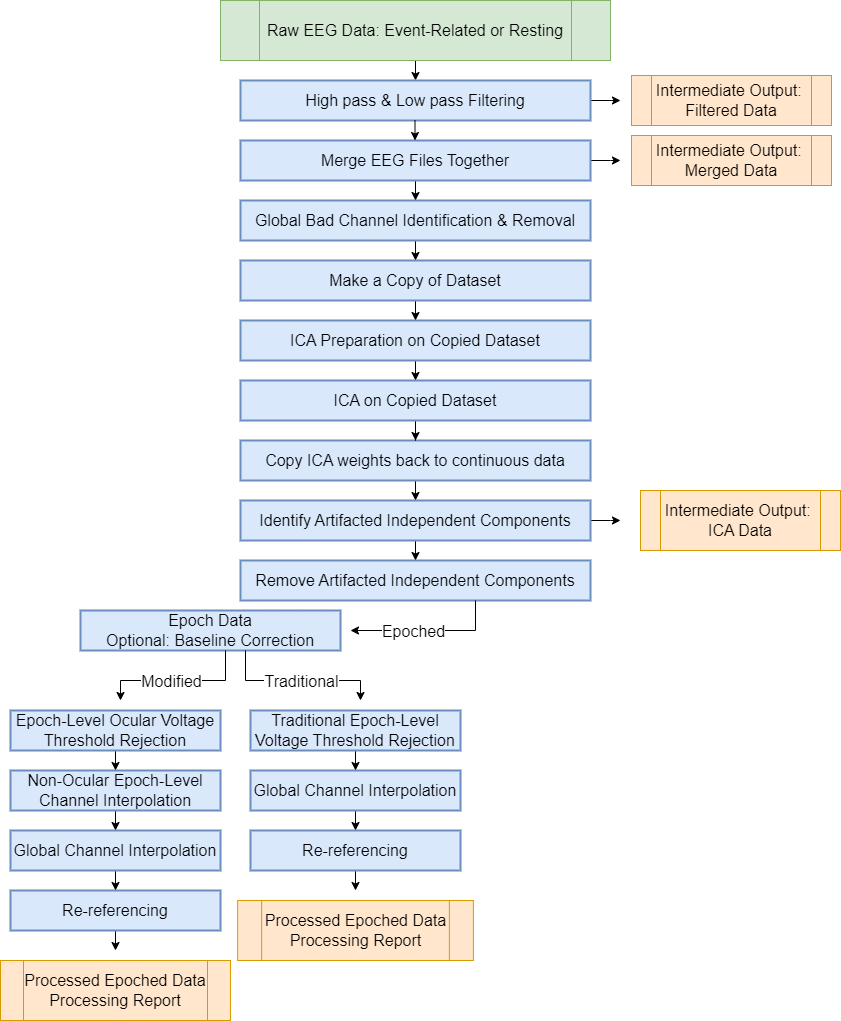

The diagram above was exported from draw.io. Its source (the exported page's mxGraphModel, read from the mxfile embedded in the PNG):
<mxGraphModel dx="1434" dy="1838" grid="1" gridSize="10" guides="1" tooltips="1" connect="1" arrows="1" fold="1" page="1" pageScale="1" pageWidth="850" pageHeight="1100" math="0" shadow="0">
  <root>
    <mxCell id="0" />
    <mxCell id="1" parent="0" />
    <mxCell id="UoEd0aP-tlIjkkZsRBbb-39" style="edgeStyle=orthogonalEdgeStyle;rounded=0;orthogonalLoop=1;jettySize=auto;html=1;exitX=0.5;exitY=1;exitDx=0;exitDy=0;entryX=0.5;entryY=0;entryDx=0;entryDy=0;" edge="1" parent="1" target="UoEd0aP-tlIjkkZsRBbb-12">
      <mxGeometry relative="1" as="geometry">
        <mxPoint x="575.0000000000002" y="-210.00000000000023" as="sourcePoint" />
      </mxGeometry>
    </mxCell>
    <mxCell id="UoEd0aP-tlIjkkZsRBbb-57" style="edgeStyle=orthogonalEdgeStyle;rounded=0;orthogonalLoop=1;jettySize=auto;html=1;exitX=1;exitY=0.5;exitDx=0;exitDy=0;" edge="1" parent="1" source="UoEd0aP-tlIjkkZsRBbb-12">
      <mxGeometry relative="1" as="geometry">
        <mxPoint x="780" y="-169.68965517241372" as="targetPoint" />
      </mxGeometry>
    </mxCell>
    <mxCell id="UoEd0aP-tlIjkkZsRBbb-12" value="High pass &amp; Low pass Filtering" style="whiteSpace=wrap;strokeWidth=2;fillColor=#dae8fc;strokeColor=#6c8ebf;fontSize=16;" vertex="1" parent="1">
      <mxGeometry x="400" y="-190" width="350" height="40" as="geometry" />
    </mxCell>
    <mxCell id="UoEd0aP-tlIjkkZsRBbb-48" style="edgeStyle=orthogonalEdgeStyle;rounded=0;orthogonalLoop=1;jettySize=auto;html=1;entryX=0.5;entryY=0;entryDx=0;entryDy=0;" edge="1" parent="1" source="UoEd0aP-tlIjkkZsRBbb-14" target="UoEd0aP-tlIjkkZsRBbb-27">
      <mxGeometry relative="1" as="geometry" />
    </mxCell>
    <mxCell id="UoEd0aP-tlIjkkZsRBbb-14" value="Global Bad Channel Identification &amp; Removal" style="whiteSpace=wrap;strokeWidth=2;fillColor=#dae8fc;strokeColor=#6c8ebf;fontSize=16;" vertex="1" parent="1">
      <mxGeometry x="400" y="-70" width="350" height="40" as="geometry" />
    </mxCell>
    <mxCell id="UoEd0aP-tlIjkkZsRBbb-49" style="edgeStyle=orthogonalEdgeStyle;rounded=0;orthogonalLoop=1;jettySize=auto;html=1;entryX=0.5;entryY=0;entryDx=0;entryDy=0;" edge="1" parent="1" source="UoEd0aP-tlIjkkZsRBbb-27" target="UoEd0aP-tlIjkkZsRBbb-29">
      <mxGeometry relative="1" as="geometry" />
    </mxCell>
    <mxCell id="UoEd0aP-tlIjkkZsRBbb-27" value="Make a Copy of Dataset" style="whiteSpace=wrap;strokeWidth=2;fillColor=#dae8fc;strokeColor=#6c8ebf;fontSize=16;" vertex="1" parent="1">
      <mxGeometry x="400" y="-10" width="350" height="40" as="geometry" />
    </mxCell>
    <mxCell id="UoEd0aP-tlIjkkZsRBbb-50" style="edgeStyle=orthogonalEdgeStyle;rounded=0;orthogonalLoop=1;jettySize=auto;html=1;entryX=0.5;entryY=0;entryDx=0;entryDy=0;" edge="1" parent="1" source="UoEd0aP-tlIjkkZsRBbb-29" target="UoEd0aP-tlIjkkZsRBbb-43">
      <mxGeometry relative="1" as="geometry" />
    </mxCell>
    <mxCell id="UoEd0aP-tlIjkkZsRBbb-29" value="ICA Preparation on Copied Dataset" style="whiteSpace=wrap;strokeWidth=2;fillColor=#dae8fc;strokeColor=#6c8ebf;fontSize=16;" vertex="1" parent="1">
      <mxGeometry x="400" y="50" width="350" height="40" as="geometry" />
    </mxCell>
    <mxCell id="UoEd0aP-tlIjkkZsRBbb-70" style="edgeStyle=orthogonalEdgeStyle;rounded=0;orthogonalLoop=1;jettySize=auto;html=1;entryX=0.5;entryY=0;entryDx=0;entryDy=0;" edge="1" parent="1" source="UoEd0aP-tlIjkkZsRBbb-33" target="UoEd0aP-tlIjkkZsRBbb-35">
      <mxGeometry relative="1" as="geometry" />
    </mxCell>
    <mxCell id="UoEd0aP-tlIjkkZsRBbb-33" value="Copy ICA weights back to continuous data" style="whiteSpace=wrap;strokeWidth=2;fillColor=#dae8fc;strokeColor=#6c8ebf;fontSize=16;" vertex="1" parent="1">
      <mxGeometry x="400" y="170" width="350" height="40" as="geometry" />
    </mxCell>
    <mxCell id="UoEd0aP-tlIjkkZsRBbb-53" style="edgeStyle=orthogonalEdgeStyle;rounded=0;orthogonalLoop=1;jettySize=auto;html=1;" edge="1" parent="1" source="UoEd0aP-tlIjkkZsRBbb-35">
      <mxGeometry relative="1" as="geometry">
        <mxPoint x="780" y="249.99999999999977" as="targetPoint" />
      </mxGeometry>
    </mxCell>
    <mxCell id="UoEd0aP-tlIjkkZsRBbb-71" style="edgeStyle=orthogonalEdgeStyle;rounded=0;orthogonalLoop=1;jettySize=auto;html=1;entryX=0.5;entryY=0;entryDx=0;entryDy=0;" edge="1" parent="1" source="UoEd0aP-tlIjkkZsRBbb-35" target="UoEd0aP-tlIjkkZsRBbb-37">
      <mxGeometry relative="1" as="geometry" />
    </mxCell>
    <mxCell id="UoEd0aP-tlIjkkZsRBbb-35" value="Identify Artifacted Independent Components" style="whiteSpace=wrap;strokeWidth=2;fillColor=#dae8fc;strokeColor=#6c8ebf;fontSize=16;" vertex="1" parent="1">
      <mxGeometry x="400" y="230" width="350" height="40" as="geometry" />
    </mxCell>
    <mxCell id="UoEd0aP-tlIjkkZsRBbb-37" value="Remove Artifacted Independent Components" style="whiteSpace=wrap;strokeWidth=2;fillColor=#dae8fc;strokeColor=#6c8ebf;fontSize=16;" vertex="1" parent="1">
      <mxGeometry x="400" y="290" width="350" height="40" as="geometry" />
    </mxCell>
    <mxCell id="UoEd0aP-tlIjkkZsRBbb-51" style="edgeStyle=orthogonalEdgeStyle;rounded=0;orthogonalLoop=1;jettySize=auto;html=1;entryX=0.5;entryY=0;entryDx=0;entryDy=0;" edge="1" parent="1" source="UoEd0aP-tlIjkkZsRBbb-43" target="UoEd0aP-tlIjkkZsRBbb-33">
      <mxGeometry relative="1" as="geometry" />
    </mxCell>
    <mxCell id="UoEd0aP-tlIjkkZsRBbb-43" value="ICA on Copied Dataset" style="whiteSpace=wrap;strokeWidth=2;fillColor=#dae8fc;strokeColor=#6c8ebf;fontSize=16;" vertex="1" parent="1">
      <mxGeometry x="400" y="110" width="350" height="40" as="geometry" />
    </mxCell>
    <mxCell id="UoEd0aP-tlIjkkZsRBbb-64" value="" style="endArrow=classic;html=1;rounded=0;" edge="1" parent="1">
      <mxGeometry relative="1" as="geometry">
        <mxPoint x="635" y="360" as="sourcePoint" />
        <mxPoint x="510" y="360" as="targetPoint" />
      </mxGeometry>
    </mxCell>
    <mxCell id="UoEd0aP-tlIjkkZsRBbb-65" value="Epoched" style="edgeLabel;resizable=0;html=1;;align=center;verticalAlign=middle;fontSize=16;" connectable="0" vertex="1" parent="UoEd0aP-tlIjkkZsRBbb-64">
      <mxGeometry relative="1" as="geometry" />
    </mxCell>
    <mxCell id="UoEd0aP-tlIjkkZsRBbb-66" value="" style="endArrow=none;html=1;rounded=0;" edge="1" parent="1">
      <mxGeometry width="50" height="50" relative="1" as="geometry">
        <mxPoint x="635" y="360" as="sourcePoint" />
        <mxPoint x="635" y="330" as="targetPoint" />
      </mxGeometry>
    </mxCell>
    <mxCell id="UoEd0aP-tlIjkkZsRBbb-73" value="Epoch Data&#10;Optional: Baseline Correction" style="whiteSpace=wrap;strokeWidth=2;fillColor=#dae8fc;strokeColor=#6c8ebf;fontSize=16;" vertex="1" parent="1">
      <mxGeometry x="240" y="340" width="260" height="40" as="geometry" />
    </mxCell>
    <mxCell id="UoEd0aP-tlIjkkZsRBbb-74" value="" style="endArrow=classic;html=1;rounded=0;" edge="1" parent="1">
      <mxGeometry relative="1" as="geometry">
        <mxPoint x="405" y="410" as="sourcePoint" />
        <mxPoint x="520" y="430" as="targetPoint" />
        <Array as="points">
          <mxPoint x="520" y="410" />
        </Array>
      </mxGeometry>
    </mxCell>
    <mxCell id="UoEd0aP-tlIjkkZsRBbb-75" value="Traditional" style="edgeLabel;resizable=0;html=1;;align=center;verticalAlign=middle;fontSize=16;" connectable="0" vertex="1" parent="UoEd0aP-tlIjkkZsRBbb-74">
      <mxGeometry relative="1" as="geometry">
        <mxPoint x="-13" as="offset" />
      </mxGeometry>
    </mxCell>
    <mxCell id="UoEd0aP-tlIjkkZsRBbb-76" value="" style="endArrow=classic;html=1;rounded=0;" edge="1" parent="1">
      <mxGeometry relative="1" as="geometry">
        <mxPoint x="385" y="410" as="sourcePoint" />
        <mxPoint x="280" y="430" as="targetPoint" />
        <Array as="points">
          <mxPoint x="280" y="410" />
        </Array>
      </mxGeometry>
    </mxCell>
    <mxCell id="UoEd0aP-tlIjkkZsRBbb-77" value="Modified" style="edgeLabel;resizable=0;html=1;;align=center;verticalAlign=middle;fontSize=16;" connectable="0" vertex="1" parent="UoEd0aP-tlIjkkZsRBbb-76">
      <mxGeometry relative="1" as="geometry">
        <mxPoint x="8" as="offset" />
      </mxGeometry>
    </mxCell>
    <mxCell id="UoEd0aP-tlIjkkZsRBbb-78" value="" style="endArrow=none;html=1;rounded=0;" edge="1" parent="1">
      <mxGeometry width="50" height="50" relative="1" as="geometry">
        <mxPoint x="385" y="410" as="sourcePoint" />
        <mxPoint x="385" y="380" as="targetPoint" />
      </mxGeometry>
    </mxCell>
    <mxCell id="UoEd0aP-tlIjkkZsRBbb-79" value="" style="endArrow=none;html=1;rounded=0;" edge="1" parent="1">
      <mxGeometry width="50" height="50" relative="1" as="geometry">
        <mxPoint x="405" y="410" as="sourcePoint" />
        <mxPoint x="405" y="380" as="targetPoint" />
      </mxGeometry>
    </mxCell>
    <mxCell id="UoEd0aP-tlIjkkZsRBbb-97" style="edgeStyle=orthogonalEdgeStyle;rounded=0;orthogonalLoop=1;jettySize=auto;html=1;entryX=0.5;entryY=0;entryDx=0;entryDy=0;" edge="1" parent="1" source="UoEd0aP-tlIjkkZsRBbb-80" target="UoEd0aP-tlIjkkZsRBbb-88">
      <mxGeometry relative="1" as="geometry" />
    </mxCell>
    <mxCell id="UoEd0aP-tlIjkkZsRBbb-80" value="Epoch-Level Ocular Voltage Threshold Rejection" style="whiteSpace=wrap;strokeWidth=2;fillColor=#dae8fc;strokeColor=#6c8ebf;fontSize=16;" vertex="1" parent="1">
      <mxGeometry x="170" y="440" width="210" height="40" as="geometry" />
    </mxCell>
    <mxCell id="UoEd0aP-tlIjkkZsRBbb-104" style="edgeStyle=orthogonalEdgeStyle;rounded=0;orthogonalLoop=1;jettySize=auto;html=1;entryX=0.5;entryY=0;entryDx=0;entryDy=0;" edge="1" parent="1" source="UoEd0aP-tlIjkkZsRBbb-81" target="UoEd0aP-tlIjkkZsRBbb-92">
      <mxGeometry relative="1" as="geometry" />
    </mxCell>
    <mxCell id="UoEd0aP-tlIjkkZsRBbb-81" value="Traditional Epoch-Level Voltage Threshold Rejection" style="whiteSpace=wrap;strokeWidth=2;fillColor=#dae8fc;strokeColor=#6c8ebf;fontSize=16;" vertex="1" parent="1">
      <mxGeometry x="410" y="440" width="210" height="40" as="geometry" />
    </mxCell>
    <mxCell id="UoEd0aP-tlIjkkZsRBbb-107" style="edgeStyle=orthogonalEdgeStyle;rounded=0;orthogonalLoop=1;jettySize=auto;html=1;entryX=0.5;entryY=0;entryDx=0;entryDy=0;" edge="1" parent="1" source="UoEd0aP-tlIjkkZsRBbb-88" target="UoEd0aP-tlIjkkZsRBbb-89">
      <mxGeometry relative="1" as="geometry" />
    </mxCell>
    <mxCell id="UoEd0aP-tlIjkkZsRBbb-88" value="Non-Ocular Epoch-Level Channel Interpolation" style="whiteSpace=wrap;strokeWidth=2;fillColor=#dae8fc;strokeColor=#6c8ebf;fontSize=16;" vertex="1" parent="1">
      <mxGeometry x="170" y="500" width="210" height="40" as="geometry" />
    </mxCell>
    <mxCell id="UoEd0aP-tlIjkkZsRBbb-102" style="edgeStyle=orthogonalEdgeStyle;rounded=0;orthogonalLoop=1;jettySize=auto;html=1;entryX=0.5;entryY=0;entryDx=0;entryDy=0;" edge="1" parent="1" source="UoEd0aP-tlIjkkZsRBbb-89" target="UoEd0aP-tlIjkkZsRBbb-90">
      <mxGeometry relative="1" as="geometry" />
    </mxCell>
    <mxCell id="UoEd0aP-tlIjkkZsRBbb-89" value="Global Channel Interpolation" style="whiteSpace=wrap;strokeWidth=2;fillColor=#dae8fc;strokeColor=#6c8ebf;fontSize=16;" vertex="1" parent="1">
      <mxGeometry x="170" y="560" width="210" height="40" as="geometry" />
    </mxCell>
    <mxCell id="UoEd0aP-tlIjkkZsRBbb-103" style="edgeStyle=orthogonalEdgeStyle;rounded=0;orthogonalLoop=1;jettySize=auto;html=1;entryX=0.5;entryY=0;entryDx=0;entryDy=0;" edge="1" parent="1" source="UoEd0aP-tlIjkkZsRBbb-90">
      <mxGeometry relative="1" as="geometry">
        <mxPoint x="275" y="680" as="targetPoint" />
      </mxGeometry>
    </mxCell>
    <mxCell id="UoEd0aP-tlIjkkZsRBbb-90" value="Re-referencing" style="whiteSpace=wrap;strokeWidth=2;fillColor=#dae8fc;strokeColor=#6c8ebf;fontSize=16;" vertex="1" parent="1">
      <mxGeometry x="170" y="620" width="210" height="40" as="geometry" />
    </mxCell>
    <mxCell id="UoEd0aP-tlIjkkZsRBbb-105" style="edgeStyle=orthogonalEdgeStyle;rounded=0;orthogonalLoop=1;jettySize=auto;html=1;" edge="1" parent="1" source="UoEd0aP-tlIjkkZsRBbb-92" target="UoEd0aP-tlIjkkZsRBbb-93">
      <mxGeometry relative="1" as="geometry" />
    </mxCell>
    <mxCell id="UoEd0aP-tlIjkkZsRBbb-92" value="Global Channel Interpolation" style="whiteSpace=wrap;strokeWidth=2;fillColor=#dae8fc;strokeColor=#6c8ebf;fontSize=16;" vertex="1" parent="1">
      <mxGeometry x="410" y="500" width="210" height="40" as="geometry" />
    </mxCell>
    <mxCell id="UoEd0aP-tlIjkkZsRBbb-106" style="edgeStyle=orthogonalEdgeStyle;rounded=0;orthogonalLoop=1;jettySize=auto;html=1;" edge="1" parent="1" source="UoEd0aP-tlIjkkZsRBbb-93">
      <mxGeometry relative="1" as="geometry">
        <mxPoint x="515.0000000000002" y="620" as="targetPoint" />
      </mxGeometry>
    </mxCell>
    <mxCell id="UoEd0aP-tlIjkkZsRBbb-93" value="Re-referencing" style="whiteSpace=wrap;strokeWidth=2;fillColor=#dae8fc;strokeColor=#6c8ebf;fontSize=16;" vertex="1" parent="1">
      <mxGeometry x="410" y="560" width="210" height="40" as="geometry" />
    </mxCell>
    <mxCell id="UoEd0aP-tlIjkkZsRBbb-108" value="&lt;span style=&quot;font-size: 16px;&quot;&gt;Raw EEG Data: Event-Related or Resting&lt;/span&gt;" style="shape=process;whiteSpace=wrap;html=1;backgroundOutline=1;fillColor=#d5e8d4;strokeColor=#82b366;" vertex="1" parent="1">
      <mxGeometry x="380" y="-270" width="390" height="60" as="geometry" />
    </mxCell>
    <mxCell id="UoEd0aP-tlIjkkZsRBbb-109" value="&lt;span style=&quot;font-size: 16px;&quot;&gt;Intermediate Output:&amp;nbsp;&lt;/span&gt;&lt;div&gt;&lt;span style=&quot;font-size: 16px;&quot;&gt;Filtered Data&lt;/span&gt;&lt;/div&gt;" style="shape=process;whiteSpace=wrap;html=1;backgroundOutline=1;fillColor=#ffe6cc;strokeColor=#d79b00;" vertex="1" parent="1">
      <mxGeometry x="791" y="-195" width="200" height="50" as="geometry" />
    </mxCell>
    <mxCell id="UoEd0aP-tlIjkkZsRBbb-110" value="&lt;span style=&quot;font-size: 16px;&quot;&gt;Intermediate Output:&amp;nbsp;&lt;/span&gt;&lt;div&gt;&lt;span style=&quot;font-size: 16px;&quot;&gt;ICA Data&lt;/span&gt;&lt;/div&gt;" style="shape=process;whiteSpace=wrap;html=1;backgroundOutline=1;fillColor=#ffe6cc;strokeColor=#d79b00;" vertex="1" parent="1">
      <mxGeometry x="800" y="220" width="200" height="60" as="geometry" />
    </mxCell>
    <mxCell id="UoEd0aP-tlIjkkZsRBbb-112" value="&lt;span style=&quot;font-size: 16px;&quot;&gt;Processed Epoched Data&lt;/span&gt;&lt;br style=&quot;padding: 0px; margin: 0px; font-size: 16px;&quot;&gt;&lt;span style=&quot;font-size: 16px;&quot;&gt;Processing Report&lt;/span&gt;" style="shape=process;whiteSpace=wrap;html=1;backgroundOutline=1;fillColor=#ffe6cc;strokeColor=#d79b00;" vertex="1" parent="1">
      <mxGeometry x="397.13" y="630" width="235.75" height="60" as="geometry" />
    </mxCell>
    <mxCell id="UoEd0aP-tlIjkkZsRBbb-113" value="&lt;span style=&quot;font-size: 16px;&quot;&gt;Processed Epoched Data&lt;/span&gt;&lt;br style=&quot;padding: 0px; margin: 0px; font-size: 16px;&quot;&gt;&lt;span style=&quot;font-size: 16px;&quot;&gt;Processing Report&lt;/span&gt;" style="shape=process;whiteSpace=wrap;html=1;backgroundOutline=1;fillColor=#ffe6cc;strokeColor=#d79b00;" vertex="1" parent="1">
      <mxGeometry x="160" y="690" width="230" height="60" as="geometry" />
    </mxCell>
    <mxCell id="UoEd0aP-tlIjkkZsRBbb-117" style="edgeStyle=orthogonalEdgeStyle;rounded=0;orthogonalLoop=1;jettySize=auto;html=1;" edge="1" parent="1" source="UoEd0aP-tlIjkkZsRBbb-114">
      <mxGeometry relative="1" as="geometry">
        <mxPoint x="780" y="-110" as="targetPoint" />
      </mxGeometry>
    </mxCell>
    <mxCell id="UoEd0aP-tlIjkkZsRBbb-118" style="edgeStyle=orthogonalEdgeStyle;rounded=0;orthogonalLoop=1;jettySize=auto;html=1;" edge="1" parent="1" source="UoEd0aP-tlIjkkZsRBbb-114">
      <mxGeometry relative="1" as="geometry">
        <mxPoint x="575" y="-70" as="targetPoint" />
      </mxGeometry>
    </mxCell>
    <mxCell id="UoEd0aP-tlIjkkZsRBbb-114" value="Merge EEG Files Together" style="whiteSpace=wrap;strokeWidth=2;fillColor=#dae8fc;strokeColor=#6c8ebf;fontSize=16;" vertex="1" parent="1">
      <mxGeometry x="400" y="-130" width="350" height="40" as="geometry" />
    </mxCell>
    <mxCell id="UoEd0aP-tlIjkkZsRBbb-115" value="&lt;span style=&quot;font-size: 16px;&quot;&gt;Intermediate Output:&amp;nbsp;&lt;/span&gt;&lt;div&gt;&lt;span style=&quot;font-size: 16px;&quot;&gt;Merged Data&lt;/span&gt;&lt;/div&gt;" style="shape=process;whiteSpace=wrap;html=1;backgroundOutline=1;fillColor=#ffe6cc;strokeColor=#d79b00;" vertex="1" parent="1">
      <mxGeometry x="791" y="-135" width="200" height="50" as="geometry" />
    </mxCell>
    <mxCell id="UoEd0aP-tlIjkkZsRBbb-120" style="edgeStyle=orthogonalEdgeStyle;rounded=0;orthogonalLoop=1;jettySize=auto;html=1;" edge="1" parent="1">
      <mxGeometry relative="1" as="geometry">
        <mxPoint x="574.5" y="-130" as="targetPoint" />
        <mxPoint x="574.5" y="-150" as="sourcePoint" />
      </mxGeometry>
    </mxCell>
  </root>
</mxGraphModel>